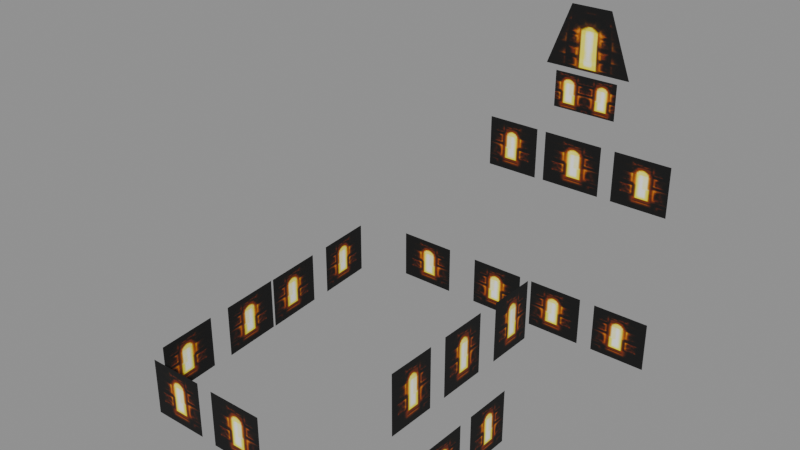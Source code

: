# Source: castle00_a_light.blend  (saved by Blender 5.2.45; exported with 4.5.12 LTS)
import bpy
from mathutils import Matrix  # noqa: F401  (used for matrix-valued properties, if any)

bpy.ops.wm.read_factory_settings(use_empty=True)
scene = bpy.context.scene
scene.name = 'Scene'

# ---- collections
col_castle00_a_light = bpy.data.collections.new('castle00_a_light'); scene.collection.children.link(col_castle00_a_light)

# ---- images (referenced by path relative to the original .blend; pixels are not part of the script)
import os
ASSET_DIR = os.environ.get("B2B_ASSET_DIR", "")  # directory of the original .blend (textures are referenced by path, not embedded)
HERE = os.path.dirname(os.path.abspath(__file__))  # packed textures are extracted next to this script under _unpacked/

def load_image(name, relpath, width, height, colorspace="sRGB"):
    """Load a texture the original file referenced (path relative to the .blend, or extracted next to this script)."""
    p = next((c for c in (os.path.join(HERE, relpath), os.path.join(ASSET_DIR, relpath)) if relpath and os.path.exists(c)), "")
    if p:
        img = bpy.data.images.load(p, check_existing=True)
        img.name = name
    else:  # same state as the original file: an image datablock whose file is absent (Cycles renders it pink)
        img = bpy.data.images.new(name, width, height)
        img.source = "FILE"
        img.filepath = "//" + (relpath or name)
    img.colorspace_settings.name = colorspace
    return img
img_castle00_a_light_castle_00_light_dds = load_image('castle00_a_light_castle_00_light.dds', '_unpacked/texture_0.ef88679d.png', 64, 64, 'sRGB')

# ---- materials (node trees are filled in below, after node groups)
mat_castle00_a_light_mat_0 = bpy.data.materials.new('castle00_a_light_mat_0')

# ---- material node trees
mat_castle00_a_light_mat_0.use_nodes = True; mat_castle00_a_light_mat_0.node_tree.nodes.clear()
_N = mat_castle00_a_light_mat_0.node_tree.nodes; _L = mat_castle00_a_light_mat_0.node_tree.links
n0 = _N.new('ShaderNodeBsdfPrincipled'); n0.name = 'Principled BSDF'; n0.location = (-200, 100)
n0.inputs[2].default_value = 0.8
n0.inputs[10].default_value = 0.005
n1 = _N.new('ShaderNodeOutputMaterial'); n1.name = 'Material Output'; n1.location = (200, 100)
n2 = _N.new('ShaderNodeTexImage'); n2.name = 'Image Texture'; n2.location = (0, 0)
n2.image = img_castle00_a_light_castle_00_light_dds
_L.new(n0.outputs[0], n1.inputs[0])
_L.new(n2.outputs[0], n0.inputs[0])
_L.new(n2.outputs[1], n0.inputs[4])
n1.is_active_output = True

# ---- meshes
me_castle00_a_light_mesh_0 = bpy.data.meshes.new('castle00_a_light_mesh_0')
me_castle00_a_light_mesh_0.from_pydata([(-0.6593, -0.4408, 0.8386), (-0.6593, -0.4408, 0.9415), (-0.6699, -0.3203, 0.8386), (-0.6699, -0.3203, 0.9415), (-0.6693, -0.3161, 0.9415), (-0.6799, -0.1956, 0.9415), (-0.6799, -0.1956, 0.8386), (-0.6693, -0.3161, 0.8386), (-0.682, -0.1556, 0.9415), (-0.6923, -0.03757, 0.9415), (-0.6923, -0.03757, 0.8386), (-0.6476, -0.6009, 0.9415), (-0.6579, -0.4829, 0.9415), (-0.6579, -0.4829, 0.8386), (-0.6476, -0.6009, 0.8386), (-0.682, -0.1556, 0.8386), (-0.1307, -0.317, 0.8296), (-0.1307, -0.317, 0.9324), (-0.1308, -0.4091, 0.8296), (-0.1306, -0.4365, 0.8296), (-0.1306, -0.4365, 0.9324), (-0.1307, -0.5286, 0.8296), (-0.1307, -0.5286, 0.9324), (-0.1308, -0.4091, 0.9324), (-0.1313, -0.555, 0.8302), (-0.1313, -0.555, 0.9331), (-0.1312, -0.6471, 0.8302), (-0.1312, -0.6471, 0.9331), (-0.09436, -0.5609, 1.053), (-0.09436, -0.5609, 1.156), (-0.09413, -0.645, 1.053), (-0.09413, -0.645, 1.156), (-0.09399, -0.3247, 1.156), (-0.09359, -0.4087, 1.156), (-0.09359, -0.4087, 1.053), (-0.09399, -0.3247, 1.053), (-0.09449, -0.4451, 1.156), (-0.09409, -0.5292, 1.156), (-0.09409, -0.5292, 1.053), (-0.09449, -0.4451, 1.053), (-0.5189, -0.6348, 0.8347), (-0.5189, -0.6348, 0.9433), (-0.6275, -0.6351, 0.8347), (-0.3769, -0.6358, 0.8347), (-0.3769, -0.6358, 0.9433), (-0.4855, -0.6361, 0.8347), (-0.6275, -0.6351, 0.9433), (-0.4855, -0.6361, 0.9433), (-0.4223, 0.03453, 1.135), (-0.4223, 0.03453, 1.232), (-0.3197, 0.03459, 1.135), (-0.3197, 0.03459, 1.232), (-0.302, 0.03453, 1.232), (-0.1864, 0.03459, 1.232), (-0.1864, 0.03459, 1.136), (-0.1597, 0.03453, 1.232), (-0.0504, 0.03459, 1.232), (-0.0504, 0.03459, 1.136), (-0.302, 0.03453, 1.136), (-0.1597, 0.03453, 1.136), (-0.4275, 0.0035, 0.9359), (-0.3189, 0.0035, 0.9359), (-0.3189, 0.0035, 0.8405), (-0.2987, 0.0516, 1.346), (-0.2368, 0.0516, 1.346), (-0.2368, 0.0516, 1.278), (-0.2368, 0.0516, 1.356), (-0.3195, 0.0516, 1.356), (-0.2368, 0.0516, 1.471), (-0.2757, 0.0516, 1.471), (-0.176, 0.0516, 1.278), (-0.176, 0.0516, 1.346), (-0.1547, 0.0035, 0.8405), (-0.1547, 0.0035, 0.9359), (-0.04605, 0.0035, 0.8405), (-0.04605, 0.0035, 0.9359), (-0.6039, 0.0035, 0.9359), (-0.4889, 0.0035, 0.9359), (-0.4889, 0.0035, 0.8405), (-0.6039, 0.0035, 0.8405), (-0.2935, 0.0035, 0.9359), (-0.1849, 0.0035, 0.9359), (-0.1849, 0.0035, 0.8405), (-0.2987, 0.0516, 1.278), (-0.2935, 0.0035, 0.8405), (-0.4275, 0.0035, 0.8405), (-0.1978, 0.0516, 1.471), (-0.154, 0.0516, 1.356)], [], [(0, 1, 2), (1, 3, 2), (4, 5, 6), (7, 4, 6), (8, 9, 10), (11, 12, 13), (14, 11, 13), (15, 8, 10), (16, 17, 18), (19, 20, 21), (20, 22, 21), (17, 23, 18), (24, 25, 26), (25, 27, 26), (28, 29, 30), (29, 31, 30), (32, 33, 34), (35, 32, 34), (36, 37, 38), (39, 36, 38), (40, 41, 42), (43, 44, 45), (41, 46, 42), (44, 47, 45), (48, 49, 50), (49, 51, 50), (52, 53, 54), (55, 56, 57), (58, 52, 54), (59, 55, 57), (60, 61, 62), (63, 64, 65), (66, 67, 68), (67, 69, 68), (65, 64, 70), (64, 71, 70), (72, 73, 74), (73, 75, 74), (76, 77, 78), (79, 76, 78), (80, 81, 82), (83, 63, 65), (84, 80, 82), (85, 60, 62), (86, 87, 66), (68, 86, 66)])
me_castle00_a_light_mesh_0.polygons.foreach_set('use_smooth', [True] * 46)
_uv = me_castle00_a_light_mesh_0.uv_layers.new(name='UVMap')
_uv.uv.foreach_set('vector', [0.01562, 0.01562, 0.01562, 0.9844, 0.5312, 0.01562, 0.01562, 0.9844, 0.5312, 0.9844, 0.5312, 0.01562, 0.01562, 0.9844, 0.5312, 0.9844, 0.5312, 0.01562, 0.01562, 0.01562, 0.01562, 0.9844, 0.5312, 0.01562, 0.01562, 0.9844, 0.5312, 0.9844, 0.5312, 0.01562, 0.01562, 0.9844, 0.5312, 0.9844, 0.5312, 0.01562, 0.01562, 0.01562, 0.01562, 0.9844, 0.5312, 0.01562, 0.01562, 0.01562, 0.01562, 0.9844, 0.5312, 0.01562, 0.01562, 0.01562, 0.01562, 0.9844, 0.5312, 0.01562, 0.01562, 0.01562, 0.01562, 0.9844, 0.5312, 0.01562, 0.01562, 0.9844, 0.5312, 0.9844, 0.5312, 0.01562, 0.01562, 0.9844, 0.5312, 0.9844, 0.5312, 0.01562, 0.01562, 0.01562, 0.01562, 0.9844, 0.5312, 0.01562, 0.01562, 0.9844, 0.5312, 0.9844, 0.5312, 0.01562, 0.01562, 0.01562, 0.01562, 0.9844, 0.5312, 0.01562, 0.01562, 0.9844, 0.5312, 0.9844, 0.5312, 0.01562, 0.01562, 0.9844, 0.5312, 0.9844, 0.5312, 0.01562, 0.01562, 0.01562, 0.01562, 0.9844, 0.5312, 0.01562, 0.01562, 0.9844, 0.5312, 0.9844, 0.5312, 0.01562, 0.01562, 0.01562, 0.01562, 0.9844, 0.5312, 0.01562, 0.01562, 0.01562, 0.01562, 0.9844, 0.5312, 0.01562, 0.01562, 0.01562, 0.01562, 0.9844, 0.5312, 0.01562, 0.01562, 0.9844, 0.5312, 0.9844, 0.5312, 0.01562, 0.01562, 0.9844, 0.5312, 0.9844, 0.5312, 0.01562, 0.01562, 0.01562, 0.01562, 0.9844, 0.5312, 0.01562, 0.01562, 0.9844, 0.5312, 0.9844, 0.5312, 0.01562, 0.5312, 0.9844, 0.01562, 0.9844, 0.01562, 0.01562, 0.5312, 0.9844, 0.01562, 0.9844, 0.01562, 0.01562, 0.5312, 0.01562, 0.5312, 0.9844, 0.01562, 0.01562, 0.5312, 0.01562, 0.5312, 0.9844, 0.01562, 0.01562, 0.01562, 0.9844, 0.5312, 0.9844, 0.5312, 0.01562, 0.4062, 0.9219, 0.07812, 0.9219, 0.07812, 0.1094, 0.9844, 0.01562, 0.5312, 0.01562, 0.9844, 0.9844, 0.5312, 0.01562, 0.75, 0.9844, 0.9844, 0.9844, 0.07812, 0.1094, 0.07812, 0.9219, 0.4062, 0.1094, 0.07812, 0.9219, 0.4062, 0.9219, 0.4062, 0.1094, 0.01562, 0.01562, 0.01562, 0.9844, 0.5312, 0.01562, 0.01562, 0.9844, 0.5312, 0.9844, 0.5312, 0.01562, 0.5312, 0.9844, 0.01562, 0.9844, 0.01562, 0.01562, 0.5312, 0.01562, 0.5312, 0.9844, 0.01562, 0.01562, 0.01562, 0.9844, 0.5312, 0.9844, 0.5312, 0.01562, 0.4062, 0.1094, 0.4062, 0.9219, 0.07812, 0.1094, 0.01562, 0.01562, 0.01562, 0.9844, 0.5312, 0.01562, 0.01562, 0.01562, 0.01562, 0.9844, 0.5312, 0.01562, 0.75, 0.9844, 0.5312, 0.01562, 0.9844, 0.01562, 0.9844, 0.9844, 0.75, 0.9844, 0.9844, 0.01562])
me_castle00_a_light_mesh_0.materials.append(mat_castle00_a_light_mat_0)
me_castle00_a_light_mesh_0.update()
me_castle00_a_light_mesh_0.normals_split_custom_set([tuple(v) for v in zip(*[iter([-0.9962, -0.08745, 1.27e-06, -0.9962, -0.08745, 7.003e-07, -0.9962, -0.08745, 5.7e-07, -0.9962, -0.08745, 7.003e-07, -0.9962, -0.08745, 0.0, -0.9962, -0.08745, 5.7e-07, -0.9962, -0.08745, 1.248e-06, -0.9962, -0.08745, 1.266e-06, -0.9962, -0.08745, 1.251e-06, -0.9962, -0.08745, 1.233e-06, -0.9962, -0.08745, 1.248e-06, -0.9962, -0.08745, 1.251e-06, -0.9962, -0.08709, 6.671e-07, -0.9962, -0.08709, 9.546e-08, -0.9962, -0.08709, 5.738e-07, -0.9962, -0.08709, 9.152e-07, -0.9962, -0.08709, 5.487e-07, -0.9962, -0.08709, 8.554e-07, -0.9962, -0.08709, 1.222e-06, -0.9962, -0.08709, 9.152e-07, -0.9962, -0.08709, 8.554e-07, -0.9962, -0.08709, 1.146e-06, -0.9962, -0.08709, 6.671e-07, -0.9962, -0.08709, 5.738e-07, 1.0, -0.001138, 8.682e-07, 1.0, -0.001138, 8.684e-07, 1.0, -0.001138, 8.683e-07, 1.0, -0.001139, 8.689e-07, 1.0, -0.001138, 4.04e-07, 1.0, -0.001138, 4.65e-07, 1.0, -0.001138, 4.04e-07, 1.0, -0.001137, 0.0, 1.0, -0.001138, 4.65e-07, 1.0, -0.001138, 8.684e-07, 1.0, -0.001138, 8.685e-07, 1.0, -0.001138, 8.683e-07, 1.0, 0.0007479, 1.013e-06, 1.0, 0.000748, 1.014e-06, 1.0, 0.000748, 1.014e-06, 1.0, 0.000748, 1.014e-06, 1.0, 0.0007481, 1.014e-06, 1.0, 0.000748, 1.014e-06, 1.0, 0.002766, 9.506e-07, 1.0, 0.002766, 9.489e-07, 1.0, 0.002766, 9.493e-07, 1.0, 0.002766, 9.489e-07, 1.0, 0.002766, 9.476e-07, 1.0, 0.002766, 9.493e-07, 1.0, 0.00476, 9.503e-07, 1.0, 0.00476, 9.528e-07, 1.0, 0.00476, 9.496e-07, 1.0, 0.004759, 9.472e-07, 1.0, 0.00476, 9.503e-07, 1.0, 0.00476, 9.496e-07, 1.0, 0.00476, 1.021e-06, 1.0, 0.00476, 1.023e-06, 1.0, 0.00476, 1.02e-06, 1.0, 0.00476, 1.018e-06, 1.0, 0.00476, 1.021e-06, 1.0, 0.00476, 1.02e-06, 0.002546, -1.0, 0.0, 0.002546, -1.0, 6.315e-07, 0.002546, -1.0, 6.315e-07, 0.002546, -1.0, 0.0, 0.002545, -1.0, 0.0, 0.002545, -1.0, 0.0, 0.002546, -1.0, 6.315e-07, 0.002545, -1.0, 1.263e-06, 0.002546, -1.0, 6.315e-07, 0.002545, -1.0, 0.0, 0.002545, -1.0, 0.0, 0.002545, -1.0, 0.0, -0.0005234, 1.0, 0.0, -0.000523, 1.0, 4.508e-07, -0.0005229, 1.0, 4.823e-07, -0.000523, 1.0, 4.508e-07, -0.0005225, 1.0, 9.331e-07, -0.0005229, 1.0, 4.823e-07, -0.000458, 1.0, 5.636e-07, -0.0004584, 1.0, 0.0, -0.0004581, 1.0, 4.444e-07, -0.0004845, 1.0, 5.558e-07, -0.000485, 1.0, -4.703e-08, -0.0004845, 1.0, 4.635e-07, -0.0004576, 1.0, 1.008e-06, -0.000458, 1.0, 5.636e-07, -0.0004581, 1.0, 4.444e-07, -0.000484, 1.0, 1.066e-06, -0.0004845, 1.0, 5.558e-07, -0.0004845, 1.0, 4.635e-07, 0.0, 1.0, 0.0, 0.0, 1.0, 0.0, 0.0, 1.0, 0.0, 0.0, 1.0, -2.168e-08, 0.0, 1.0, -2.035e-08, 0.0, 1.0, -9.517e-09, 0.0, 1.0, 0.0, 0.0, 1.0, 0.0, 0.0, 1.0, 0.0, 0.0, 1.0, 0.0, 0.0, 1.0, 0.0, 0.0, 1.0, 0.0, 0.0, 1.0, -9.517e-09, 0.0, 1.0, -2.035e-08, 0.0, 1.0, 0.0, 0.0, 1.0, -2.035e-08, 0.0, 1.0, 0.0, 0.0, 1.0, 0.0, 0.0, 1.0, 0.0, 0.0, 1.0, 0.0, 0.0, 1.0, 0.0, 0.0, 1.0, 0.0, 0.0, 1.0, 0.0, 0.0, 1.0, 0.0, 0.0, 1.0, 0.0, 0.0, 1.0, 0.0, 0.0, 1.0, 0.0, 0.0, 1.0, 0.0, 0.0, 1.0, 0.0, 0.0, 1.0, 0.0, 0.0, 1.0, 3.039e-09, 0.0, 1.0, 0.0, 0.0, 1.0, 2.577e-09, 0.0, 1.0, 0.0, 0.0, 1.0, -2.168e-08, 0.0, 1.0, -9.517e-09, 0.0, 1.0, 5.617e-09, 0.0, 1.0, 3.039e-09, 0.0, 1.0, 2.577e-09, 0.0, 1.0, 0.0, 0.0, 1.0, 0.0, 0.0, 1.0, 0.0, 0.0, 1.0, 0.0, 0.0, 1.0, 0.0, 0.0, 1.0, 0.0, 0.0, 1.0, 0.0, 0.0, 1.0, 0.0, 0.0, 1.0, 0.0])] * 3)])
arm_castle00_a_light_skeleton = bpy.data.armatures.new('castle00_a_light_skeleton')  # bones are not reproduced

# ---- objects
ob_castle00_a_light_rig = bpy.data.objects.new('castle00_a_light_rig', arm_castle00_a_light_skeleton)
ob_castle00_a_light_mesh_0 = bpy.data.objects.new('castle00_a_light_mesh_0', me_castle00_a_light_mesh_0)

# ---- transforms, parenting, visibility, modifiers, constraints
ob_castle00_a_light_rig.location = (0.0, 0.0, 0.0)
ob_castle00_a_light_rig.show_in_front = True
ob_castle00_a_light_mesh_0.parent = ob_castle00_a_light_rig
ob_castle00_a_light_mesh_0.location = (0.0, 0.0, 0.0)
_vg = ob_castle00_a_light_mesh_0.vertex_groups.new(name='castle_light_model')
_vg.add([0, 1, 2, 3, 4, 5, 6, 7, 8, 9, 10, 11, 12, 13, 14, 15, 16, 17, 18, 19, 20, 21, 22, 23, 24, 25, 26, 27, 28, 29, 30, 31, 32, 33, 34, 35, 36, 37, 38, 39, 40, 41, 42, 43, 44, 45, 46, 47, 48, 49, 50, 51, 52, 53, 54, 55, 56, 57, 58, 59, 60, 61, 62, 63, 64, 65, 66, 67, 68, 69, 70, 71, 72, 73, 74, 75, 76, 77, 78, 79, 80, 81, 82, 83, 84, 85, 86, 87], 1.0, 'REPLACE')
_m = ob_castle00_a_light_mesh_0.modifiers.new('FEZ skin', 'ARMATURE')
_m.object = ob_castle00_a_light_rig

# ---- collection membership
scene.collection.objects.link(ob_castle00_a_light_rig)
col_castle00_a_light.objects.link(ob_castle00_a_light_mesh_0)

# ---- scene / render settings (as saved in the file)
scene.frame_start = 1; scene.frame_end = 250; scene.frame_set(1)
scene.render.engine = 'BLENDER_EEVEE_NEXT'
scene.render.bake_bias = 0.0
scene.render.bake_samples = 0
scene.render.compositor_device = 'GPU'
scene.eevee.use_volume_custom_range = False
scene.eevee.fast_gi_thickness_near = 0.1
scene.eevee.fast_gi_thickness_far = 0.0
scene.eevee.ray_tracing_options.screen_trace_thickness = 0.1
bpy.context.view_layer.update()

# ---- added for rendering (the .blend has no active camera and no usable light): camera, sun + grey world if the file has none
cam_auto = bpy.data.cameras.new('AutoCamera')
cam_auto.lens = 50.0
cam_auto.sensor_width = 36.0
cam_auto.clip_end = 1000.0
ob_auto_camera = bpy.data.objects.new('AutoCamera', cam_auto)
scene.collection.objects.link(ob_auto_camera)
ob_auto_camera.location = (0.692925, -1.57229, 2.00015)
ob_auto_camera.rotation_euler = (1.09748, -7.21219e-08, 0.694738)
scene.camera = ob_auto_camera
light_auto_sun = bpy.data.lights.new('AutoSun', 'SUN')
light_auto_sun.energy = 3.0
light_auto_sun.angle = 0.0523599
ob_auto_sun = bpy.data.objects.new('AutoSun', light_auto_sun)
scene.collection.objects.link(ob_auto_sun)
ob_auto_sun.rotation_euler = (0.872665, 0.174533, 0.523599)
if scene.world is None:
    world_auto = bpy.data.worlds.new('AutoWorld')
    world_auto.color = (0.3, 0.3, 0.3)
    scene.world = world_auto
bpy.context.view_layer.update()
